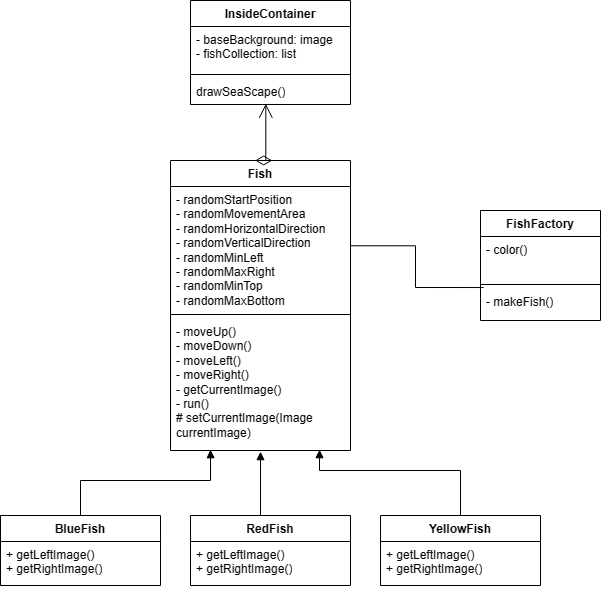

The diagram above was exported from draw.io. Its source (the exported page's mxGraphModel, read from the mxfile embedded in the PNG):
<mxGraphModel dx="1355" dy="633" grid="1" gridSize="10" guides="1" tooltips="1" connect="1" arrows="1" fold="1" page="1" pageScale="1" pageWidth="827" pageHeight="1169" math="0" shadow="0">
  <root>
    <mxCell id="WIyWlLk6GJQsqaUBKTNV-0" />
    <mxCell id="WIyWlLk6GJQsqaUBKTNV-1" parent="WIyWlLk6GJQsqaUBKTNV-0" />
    <mxCell id="XvjUTWQW3aBgjL1BjD97-0" value="InsideContainer" style="swimlane;fontStyle=1;align=center;verticalAlign=top;childLayout=stackLayout;horizontal=1;startSize=26;horizontalStack=0;resizeParent=1;resizeParentMax=0;resizeLast=0;collapsible=1;marginBottom=0;whiteSpace=wrap;html=1;" parent="WIyWlLk6GJQsqaUBKTNV-1" vertex="1">
      <mxGeometry x="240" width="160" height="104" as="geometry">
        <mxRectangle x="240" y="120" width="130" height="30" as="alternateBounds" />
      </mxGeometry>
    </mxCell>
    <mxCell id="XvjUTWQW3aBgjL1BjD97-1" value="- baseBackground: image&lt;br&gt;- fishCollection: list" style="text;strokeColor=none;fillColor=none;align=left;verticalAlign=top;spacingLeft=4;spacingRight=4;overflow=hidden;rotatable=0;points=[[0,0.5],[1,0.5]];portConstraint=eastwest;whiteSpace=wrap;html=1;" parent="XvjUTWQW3aBgjL1BjD97-0" vertex="1">
      <mxGeometry y="26" width="160" height="44" as="geometry" />
    </mxCell>
    <mxCell id="XvjUTWQW3aBgjL1BjD97-2" value="" style="line;strokeWidth=1;fillColor=none;align=left;verticalAlign=middle;spacingTop=-1;spacingLeft=3;spacingRight=3;rotatable=0;labelPosition=right;points=[];portConstraint=eastwest;strokeColor=inherit;" parent="XvjUTWQW3aBgjL1BjD97-0" vertex="1">
      <mxGeometry y="70" width="160" height="8" as="geometry" />
    </mxCell>
    <mxCell id="XvjUTWQW3aBgjL1BjD97-3" value="drawSeaScape()&lt;br&gt;" style="text;strokeColor=none;fillColor=none;align=left;verticalAlign=top;spacingLeft=4;spacingRight=4;overflow=hidden;rotatable=0;points=[[0,0.5],[1,0.5]];portConstraint=eastwest;whiteSpace=wrap;html=1;" parent="XvjUTWQW3aBgjL1BjD97-0" vertex="1">
      <mxGeometry y="78" width="160" height="26" as="geometry" />
    </mxCell>
    <mxCell id="XvjUTWQW3aBgjL1BjD97-8" value="Fish" style="swimlane;fontStyle=1;align=center;verticalAlign=top;childLayout=stackLayout;horizontal=1;startSize=26;horizontalStack=0;resizeParent=1;resizeParentMax=0;resizeLast=0;collapsible=1;marginBottom=0;whiteSpace=wrap;html=1;" parent="WIyWlLk6GJQsqaUBKTNV-1" vertex="1">
      <mxGeometry x="220" y="160" width="180" height="290" as="geometry" />
    </mxCell>
    <mxCell id="XvjUTWQW3aBgjL1BjD97-9" value="&lt;div&gt;- randomStartPosition&lt;/div&gt;&lt;div&gt;- randomMovementArea&lt;/div&gt;&lt;div&gt;- randomHorizontalDirection&lt;/div&gt;&lt;div&gt;- randomVerticalDirection&lt;/div&gt;&lt;div&gt;- randomMinLeft&lt;/div&gt;&lt;div&gt;- randomMaxRight&lt;/div&gt;&lt;div&gt;- randomMinTop&lt;/div&gt;&lt;div&gt;- randomMaxBottom&lt;/div&gt;" style="text;strokeColor=none;fillColor=none;align=left;verticalAlign=top;spacingLeft=4;spacingRight=4;overflow=hidden;rotatable=0;points=[[0,0.5],[1,0.5]];portConstraint=eastwest;whiteSpace=wrap;html=1;" parent="XvjUTWQW3aBgjL1BjD97-8" vertex="1">
      <mxGeometry y="26" width="180" height="124" as="geometry" />
    </mxCell>
    <mxCell id="XvjUTWQW3aBgjL1BjD97-10" value="" style="line;strokeWidth=1;fillColor=none;align=left;verticalAlign=middle;spacingTop=-1;spacingLeft=3;spacingRight=3;rotatable=0;labelPosition=right;points=[];portConstraint=eastwest;strokeColor=inherit;" parent="XvjUTWQW3aBgjL1BjD97-8" vertex="1">
      <mxGeometry y="150" width="180" height="8" as="geometry" />
    </mxCell>
    <mxCell id="XvjUTWQW3aBgjL1BjD97-11" value="&lt;div&gt;- moveUp()&lt;/div&gt;&lt;div&gt;- moveDown()&lt;/div&gt;&lt;div&gt;- moveLeft()&lt;/div&gt;&lt;div&gt;- moveRight()&lt;/div&gt;&lt;div&gt;- getCurrentImage()&lt;/div&gt;&lt;div&gt;- run()&lt;/div&gt;&lt;div&gt;# setCurrentImage(Image currentImage)&lt;br&gt;&lt;/div&gt;" style="text;strokeColor=none;fillColor=none;align=left;verticalAlign=top;spacingLeft=4;spacingRight=4;overflow=hidden;rotatable=0;points=[[0,0.5],[1,0.5]];portConstraint=eastwest;whiteSpace=wrap;html=1;" parent="XvjUTWQW3aBgjL1BjD97-8" vertex="1">
      <mxGeometry y="158" width="180" height="132" as="geometry" />
    </mxCell>
    <mxCell id="XvjUTWQW3aBgjL1BjD97-15" value="BlueFish" style="swimlane;fontStyle=1;align=center;verticalAlign=top;childLayout=stackLayout;horizontal=1;startSize=26;horizontalStack=0;resizeParent=1;resizeParentMax=0;resizeLast=0;collapsible=1;marginBottom=0;whiteSpace=wrap;html=1;" parent="WIyWlLk6GJQsqaUBKTNV-1" vertex="1">
      <mxGeometry x="50" y="515" width="160" height="70" as="geometry" />
    </mxCell>
    <mxCell id="XvjUTWQW3aBgjL1BjD97-18" value="+ getLeftImage()&lt;br&gt;+ getRightImage()" style="text;strokeColor=none;fillColor=none;align=left;verticalAlign=top;spacingLeft=4;spacingRight=4;overflow=hidden;rotatable=0;points=[[0,0.5],[1,0.5]];portConstraint=eastwest;whiteSpace=wrap;html=1;" parent="XvjUTWQW3aBgjL1BjD97-15" vertex="1">
      <mxGeometry y="26" width="160" height="44" as="geometry" />
    </mxCell>
    <mxCell id="XvjUTWQW3aBgjL1BjD97-19" value="RedFish" style="swimlane;fontStyle=1;align=center;verticalAlign=top;childLayout=stackLayout;horizontal=1;startSize=26;horizontalStack=0;resizeParent=1;resizeParentMax=0;resizeLast=0;collapsible=1;marginBottom=0;whiteSpace=wrap;html=1;" parent="WIyWlLk6GJQsqaUBKTNV-1" vertex="1">
      <mxGeometry x="240" y="515" width="160" height="70" as="geometry" />
    </mxCell>
    <mxCell id="XvjUTWQW3aBgjL1BjD97-22" value="+ getLeftImage()&lt;br style=&quot;border-color: var(--border-color);&quot;&gt;+ getRightImage()" style="text;strokeColor=none;fillColor=none;align=left;verticalAlign=top;spacingLeft=4;spacingRight=4;overflow=hidden;rotatable=0;points=[[0,0.5],[1,0.5]];portConstraint=eastwest;whiteSpace=wrap;html=1;" parent="XvjUTWQW3aBgjL1BjD97-19" vertex="1">
      <mxGeometry y="26" width="160" height="44" as="geometry" />
    </mxCell>
    <mxCell id="XvjUTWQW3aBgjL1BjD97-24" value="YellowFish" style="swimlane;fontStyle=1;align=center;verticalAlign=top;childLayout=stackLayout;horizontal=1;startSize=26;horizontalStack=0;resizeParent=1;resizeParentMax=0;resizeLast=0;collapsible=1;marginBottom=0;whiteSpace=wrap;html=1;" parent="WIyWlLk6GJQsqaUBKTNV-1" vertex="1">
      <mxGeometry x="430" y="515" width="160" height="70" as="geometry" />
    </mxCell>
    <mxCell id="XvjUTWQW3aBgjL1BjD97-27" value="+ getLeftImage()&lt;br style=&quot;border-color: var(--border-color);&quot;&gt;+ getRightImage()" style="text;strokeColor=none;fillColor=none;align=left;verticalAlign=top;spacingLeft=4;spacingRight=4;overflow=hidden;rotatable=0;points=[[0,0.5],[1,0.5]];portConstraint=eastwest;whiteSpace=wrap;html=1;" parent="XvjUTWQW3aBgjL1BjD97-24" vertex="1">
      <mxGeometry y="26" width="160" height="44" as="geometry" />
    </mxCell>
    <mxCell id="XvjUTWQW3aBgjL1BjD97-28" value="" style="endArrow=block;endFill=1;html=1;edgeStyle=orthogonalEdgeStyle;align=left;verticalAlign=top;rounded=0;exitX=0.5;exitY=0;exitDx=0;exitDy=0;entryX=0.5;entryY=1.009;entryDx=0;entryDy=0;entryPerimeter=0;" parent="WIyWlLk6GJQsqaUBKTNV-1" source="XvjUTWQW3aBgjL1BjD97-19" target="XvjUTWQW3aBgjL1BjD97-11" edge="1">
      <mxGeometry x="-1" relative="1" as="geometry">
        <mxPoint x="280" y="450" as="sourcePoint" />
        <mxPoint x="320" y="330" as="targetPoint" />
        <Array as="points">
          <mxPoint x="310" y="515" />
        </Array>
      </mxGeometry>
    </mxCell>
    <mxCell id="XvjUTWQW3aBgjL1BjD97-29" value="&lt;br&gt;" style="edgeLabel;resizable=0;html=1;align=left;verticalAlign=bottom;" parent="XvjUTWQW3aBgjL1BjD97-28" connectable="0" vertex="1">
      <mxGeometry x="-1" relative="1" as="geometry" />
    </mxCell>
    <mxCell id="XvjUTWQW3aBgjL1BjD97-38" value="" style="endArrow=block;endFill=1;html=1;edgeStyle=orthogonalEdgeStyle;align=left;verticalAlign=top;rounded=0;entryX=0.828;entryY=0.994;entryDx=0;entryDy=0;entryPerimeter=0;exitX=0.5;exitY=0;exitDx=0;exitDy=0;" parent="WIyWlLk6GJQsqaUBKTNV-1" source="XvjUTWQW3aBgjL1BjD97-24" target="XvjUTWQW3aBgjL1BjD97-11" edge="1">
      <mxGeometry x="-1" relative="1" as="geometry">
        <mxPoint x="370" y="400" as="sourcePoint" />
        <mxPoint x="530" y="400" as="targetPoint" />
        <Array as="points">
          <mxPoint x="510" y="470" />
          <mxPoint x="369" y="470" />
        </Array>
      </mxGeometry>
    </mxCell>
    <mxCell id="XvjUTWQW3aBgjL1BjD97-43" value="" style="endArrow=block;endFill=1;html=1;edgeStyle=orthogonalEdgeStyle;align=left;verticalAlign=top;rounded=0;exitX=0.5;exitY=0;exitDx=0;exitDy=0;entryX=0.222;entryY=0.994;entryDx=0;entryDy=0;entryPerimeter=0;" parent="WIyWlLk6GJQsqaUBKTNV-1" source="XvjUTWQW3aBgjL1BjD97-15" target="XvjUTWQW3aBgjL1BjD97-11" edge="1">
      <mxGeometry x="-1" relative="1" as="geometry">
        <mxPoint x="280" y="460" as="sourcePoint" />
        <mxPoint x="260" y="440" as="targetPoint" />
        <Array as="points">
          <mxPoint x="130" y="480" />
          <mxPoint x="260" y="480" />
          <mxPoint x="260" y="451" />
        </Array>
      </mxGeometry>
    </mxCell>
    <mxCell id="XvjUTWQW3aBgjL1BjD97-44" value="&lt;br&gt;" style="edgeLabel;resizable=0;html=1;align=left;verticalAlign=bottom;" parent="XvjUTWQW3aBgjL1BjD97-43" connectable="0" vertex="1">
      <mxGeometry x="-1" relative="1" as="geometry" />
    </mxCell>
    <mxCell id="TLDkNxiXgG6NnBd_wt7r-0" value="&lt;br&gt;" style="endArrow=open;html=1;endSize=12;startArrow=diamondThin;startSize=14;startFill=0;edgeStyle=orthogonalEdgeStyle;align=left;verticalAlign=bottom;rounded=0;exitX=0.5;exitY=0;exitDx=0;exitDy=0;entryX=0.504;entryY=0.971;entryDx=0;entryDy=0;entryPerimeter=0;" edge="1" parent="WIyWlLk6GJQsqaUBKTNV-1">
      <mxGeometry x="-1" y="3" relative="1" as="geometry">
        <mxPoint x="304.6800000000001" y="160.00000000000006" as="sourcePoint" />
        <mxPoint x="315.3200000000001" y="103.24600000000004" as="targetPoint" />
        <Array as="points">
          <mxPoint x="314.68" y="160" />
          <mxPoint x="314.68" y="103" />
          <mxPoint x="315.68" y="103" />
        </Array>
      </mxGeometry>
    </mxCell>
    <mxCell id="TLDkNxiXgG6NnBd_wt7r-1" value="FishFactory" style="swimlane;fontStyle=1;align=center;verticalAlign=top;childLayout=stackLayout;horizontal=1;startSize=26;horizontalStack=0;resizeParent=1;resizeParentMax=0;resizeLast=0;collapsible=1;marginBottom=0;whiteSpace=wrap;html=1;" vertex="1" parent="WIyWlLk6GJQsqaUBKTNV-1">
      <mxGeometry x="530" y="210" width="120" height="110" as="geometry" />
    </mxCell>
    <mxCell id="TLDkNxiXgG6NnBd_wt7r-2" value="- color()" style="text;strokeColor=none;fillColor=none;align=left;verticalAlign=top;spacingLeft=4;spacingRight=4;overflow=hidden;rotatable=0;points=[[0,0.5],[1,0.5]];portConstraint=eastwest;whiteSpace=wrap;html=1;" vertex="1" parent="TLDkNxiXgG6NnBd_wt7r-1">
      <mxGeometry y="26" width="120" height="44" as="geometry" />
    </mxCell>
    <mxCell id="TLDkNxiXgG6NnBd_wt7r-3" value="" style="line;strokeWidth=1;fillColor=none;align=left;verticalAlign=middle;spacingTop=-1;spacingLeft=3;spacingRight=3;rotatable=0;labelPosition=right;points=[];portConstraint=eastwest;strokeColor=inherit;" vertex="1" parent="TLDkNxiXgG6NnBd_wt7r-1">
      <mxGeometry y="70" width="120" height="8" as="geometry" />
    </mxCell>
    <mxCell id="TLDkNxiXgG6NnBd_wt7r-4" value="- makeFish()" style="text;strokeColor=none;fillColor=none;align=left;verticalAlign=top;spacingLeft=4;spacingRight=4;overflow=hidden;rotatable=0;points=[[0,0.5],[1,0.5]];portConstraint=eastwest;whiteSpace=wrap;html=1;" vertex="1" parent="TLDkNxiXgG6NnBd_wt7r-1">
      <mxGeometry y="78" width="120" height="32" as="geometry" />
    </mxCell>
    <mxCell id="TLDkNxiXgG6NnBd_wt7r-5" value="" style="endArrow=none;html=1;edgeStyle=orthogonalEdgeStyle;rounded=0;entryX=0.026;entryY=1.16;entryDx=0;entryDy=0;entryPerimeter=0;exitX=0.998;exitY=0.478;exitDx=0;exitDy=0;exitPerimeter=0;" edge="1" parent="WIyWlLk6GJQsqaUBKTNV-1" source="XvjUTWQW3aBgjL1BjD97-9" target="TLDkNxiXgG6NnBd_wt7r-2">
      <mxGeometry relative="1" as="geometry">
        <mxPoint x="200" y="250" as="sourcePoint" />
        <mxPoint x="360" y="250" as="targetPoint" />
      </mxGeometry>
    </mxCell>
  </root>
</mxGraphModel>